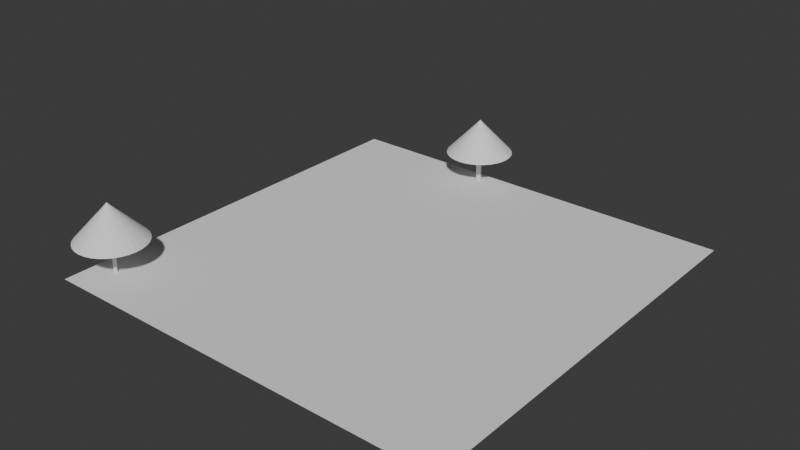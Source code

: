 # Source: foliager_1.blend  (saved by Blender 4.1.23; exported with 4.5.12 LTS)
import bpy
from mathutils import Matrix  # noqa: F401  (used for matrix-valued properties, if any)

bpy.ops.wm.read_factory_settings(use_empty=True)
scene = bpy.context.scene
scene.name = 'Scene'

# ---- collections
col_trees = bpy.data.collections.new('Trees'); scene.collection.children.link(col_trees)

# ---- world
world_world = bpy.data.worlds.new('World'); scene.world = world_world
world_world.use_nodes = True; world_world.node_tree.nodes.clear()
_N = world_world.node_tree.nodes; _L = world_world.node_tree.links
n0 = _N.new('ShaderNodeOutputWorld'); n0.name = 'World Output'; n0.location = (300, 300)
n1 = _N.new('ShaderNodeBackground'); n1.name = 'Background'; n1.location = (10, 300)
n1.inputs[0].default_value = (0.05088, 0.05088, 0.05088, 1.0)
_L.new(n1.outputs[0], n0.inputs[0])
n0.is_active_output = True
world_world.color = (0.05088, 0.05088, 0.05088)
world_world.use_sun_shadow = False
world_world.sun_shadow_jitter_overblur = 0.0

# ---- meshes
me_meshdata_044 = bpy.data.meshes.new('MeshData.044')
me_meshdata_044.from_pydata([(-20.0, -20.0, 0.0), (20.0, -20.0, 0.0), (20.0, 20.0, 0.0), (-20.0, 20.0, 0.0)], [], [(0, 1, 2, 3)])
me_meshdata_044.update()
me_cone_064 = bpy.data.meshes.new('Cone.064')
me_cone_064.from_pydata([(0.0, -0.000744, -0.1524), (0.02973, -0.000744, -0.1495), (0.05832, -0.000744, -0.1408), (0.08467, -0.000744, -0.1267), (0.1078, -0.000744, -0.1078), (0.1267, -0.000744, -0.08467), (0.1408, -0.000744, -0.05832), (0.1495, -0.000744, -0.02973), (0.1524, -0.000744, 0.0), (0.1495, -0.000744, 0.02973), (0.1408, -0.000744, 0.05832), (0.1267, -0.000744, 0.08467), (0.1078, -0.000744, 0.1078), (0.08467, -0.000744, 0.1267), (0.05832, -0.000744, 0.1408), (0.02973, -0.000744, 0.1495), (0.0, -0.000744, 0.1524), (-0.02973, -0.000744, 0.1495), (-0.05832, -0.000744, 0.1408), (-0.08467, -0.000744, 0.1267), (-0.1078, -0.000744, 0.1078), (-0.1267, -0.000744, 0.08467), (-0.1408, -0.000744, 0.05832), (-0.1495, -0.000744, 0.02973), (-0.1524, -0.000744, 0.0), (-0.1495, -0.000744, -0.02973), (-0.1408, -0.000744, -0.05832), (-0.1267, -0.000744, -0.08467), (-0.1078, -0.000744, -0.1078), (-0.08467, -0.000744, -0.1267), (-0.05832, -0.000744, -0.1408), (-0.02973, -0.000744, -0.1495), (0.0, 0.3041, 0.0)], [], [(0, 32, 1), (1, 32, 2), (2, 32, 3), (3, 32, 4), (4, 32, 5), (5, 32, 6), (6, 32, 7), (7, 32, 8), (8, 32, 9), (9, 32, 10), (10, 32, 11), (11, 32, 12), (12, 32, 13), (13, 32, 14), (14, 32, 15), (15, 32, 16), (16, 32, 17), (17, 32, 18), (18, 32, 19), (19, 32, 20), (20, 32, 21), (21, 32, 22), (22, 32, 23), (23, 32, 24), (24, 32, 25), (25, 32, 26), (26, 32, 27), (27, 32, 28), (28, 32, 29), (29, 32, 30), (0, 1, 2, 3, 4, 5, 6, 7, 8, 9, 10, 11, 12, 13, 14, 15, 16, 17, 18, 19, 20, 21, 22, 23, 24, 25, 26, 27, 28, 29, 30, 31), (30, 32, 31), (31, 32, 0)])
_uv = me_cone_064.uv_layers.new(name='UVMap')
_uv.uv.foreach_set('vector', [0.25, 0.49, 0.25, 0.25, 0.2968, 0.4854, 0.2968, 0.4854, 0.25, 0.25, 0.3418, 0.4717, 0.3418, 0.4717, 0.25, 0.25, 0.3833, 0.4496, 0.3833, 0.4496, 0.25, 0.25, 0.4197, 0.4197, 0.4197, 0.4197, 0.25, 0.25, 0.4496, 0.3833, 0.4496, 0.3833, 0.25, 0.25, 0.4717, 0.3418, 0.4717, 0.3418, 0.25, 0.25, 0.4854, 0.2968, 0.4854, 0.2968, 0.25, 0.25, 0.49, 0.25, 0.49, 0.25, 0.25, 0.25, 0.4854, 0.2032, 0.4854, 0.2032, 0.25, 0.25, 0.4717, 0.1582, 0.4717, 0.1582, 0.25, 0.25, 0.4496, 0.1167, 0.4496, 0.1167, 0.25, 0.25, 0.4197, 0.08029, 0.4197, 0.08029, 0.25, 0.25, 0.3833, 0.05045, 0.3833, 0.05045, 0.25, 0.25, 0.3418, 0.02827, 0.3418, 0.02827, 0.25, 0.25, 0.2968, 0.01461, 0.2968, 0.01461, 0.25, 0.25, 0.25, 0.01, 0.25, 0.01, 0.25, 0.25, 0.2032, 0.01461, 0.2032, 0.01461, 0.25, 0.25, 0.1582, 0.02827, 0.1582, 0.02827, 0.25, 0.25, 0.1167, 0.05045, 0.1167, 0.05045, 0.25, 0.25, 0.08029, 0.08029, 0.08029, 0.08029, 0.25, 0.25, 0.05045, 0.1167, 0.05045, 0.1167, 0.25, 0.25, 0.02827, 0.1582, 0.02827, 0.1582, 0.25, 0.25, 0.01461, 0.2032, 0.01461, 0.2032, 0.25, 0.25, 0.01, 0.25, 0.01, 0.25, 0.25, 0.25, 0.01461, 0.2968, 0.01461, 0.2968, 0.25, 0.25, 0.02827, 0.3418, 0.02827, 0.3418, 0.25, 0.25, 0.05045, 0.3833, 0.05045, 0.3833, 0.25, 0.25, 0.08029, 0.4197, 0.08029, 0.4197, 0.25, 0.25, 0.1167, 0.4496, 0.1167, 0.4496, 0.25, 0.25, 0.1582, 0.4717, 0.75, 0.49, 0.7968, 0.4854, 0.8418, 0.4717, 0.8833, 0.4496, 0.9197, 0.4197, 0.9496, 0.3833, 0.9717, 0.3418, 0.9854, 0.2968, 0.99, 0.25, 0.9854, 0.2032, 0.9717, 0.1582, 0.9496, 0.1167, 0.9197, 0.08029, 0.8833, 0.05045, 0.8418, 0.02827, 0.7968, 0.01461, 0.75, 0.01, 0.7032, 0.01461, 0.6582, 0.02827, 0.6167, 0.05045, 0.5803, 0.08029, 0.5504, 0.1167, 0.5283, 0.1582, 0.5146, 0.2032, 0.51, 0.25, 0.5146, 0.2968, 0.5283, 0.3418, 0.5504, 0.3833, 0.5803, 0.4197, 0.6167, 0.4496, 0.6582, 0.4717, 0.7032, 0.4854, 0.1582, 0.4717, 0.25, 0.25, 0.2032, 0.4854, 0.2032, 0.4854, 0.25, 0.25, 0.25, 0.49])
me_cone_064.update()
me_cone_064.normals_split_custom_set([tuple(v) for v in zip(*[iter([0.08774, 0.4455, -0.891, 0.08774, 0.4455, -0.891, 0.08774, 0.4455, -0.891, 0.2599, 0.4455, -0.8567, 0.2599, 0.4455, -0.8567, 0.2599, 0.4455, -0.8567, 0.422, 0.4455, -0.7896, 0.422, 0.4455, -0.7896, 0.422, 0.4455, -0.7896, 0.568, 0.4455, -0.6921, 0.568, 0.4455, -0.6921, 0.568, 0.4455, -0.6921, 0.6921, 0.4455, -0.568, 0.6921, 0.4455, -0.568, 0.6921, 0.4455, -0.568, 0.7896, 0.4455, -0.422, 0.7896, 0.4455, -0.422, 0.7896, 0.4455, -0.422, 0.8567, 0.4455, -0.2599, 0.8567, 0.4455, -0.2599, 0.8567, 0.4455, -0.2599, 0.891, 0.4455, -0.08774, 0.891, 0.4455, -0.08774, 0.891, 0.4455, -0.08774, 0.891, 0.4455, 0.08774, 0.891, 0.4455, 0.08774, 0.891, 0.4455, 0.08774, 0.8567, 0.4455, 0.2599, 0.8567, 0.4455, 0.2599, 0.8567, 0.4455, 0.2599, 0.7896, 0.4455, 0.422, 0.7896, 0.4455, 0.422, 0.7896, 0.4455, 0.422, 0.6921, 0.4455, 0.568, 0.6921, 0.4455, 0.568, 0.6921, 0.4455, 0.568, 0.568, 0.4455, 0.6921, 0.568, 0.4455, 0.6921, 0.568, 0.4455, 0.6921, 0.422, 0.4455, 0.7896, 0.422, 0.4455, 0.7896, 0.422, 0.4455, 0.7896, 0.2599, 0.4455, 0.8567, 0.2599, 0.4455, 0.8567, 0.2599, 0.4455, 0.8567, 0.08774, 0.4455, 0.891, 0.08774, 0.4455, 0.891, 0.08774, 0.4455, 0.891, -0.08774, 0.4455, 0.891, -0.08774, 0.4455, 0.891, -0.08774, 0.4455, 0.891, -0.2599, 0.4455, 0.8567, -0.2599, 0.4455, 0.8567, -0.2599, 0.4455, 0.8567, -0.422, 0.4455, 0.7896, -0.422, 0.4455, 0.7896, -0.422, 0.4455, 0.7896, -0.568, 0.4455, 0.6921, -0.568, 0.4455, 0.6921, -0.568, 0.4455, 0.6921, -0.6921, 0.4455, 0.568, -0.6921, 0.4455, 0.568, -0.6921, 0.4455, 0.568, -0.7896, 0.4455, 0.422, -0.7896, 0.4455, 0.422, -0.7896, 0.4455, 0.422, -0.8567, 0.4455, 0.2599, -0.8567, 0.4455, 0.2599, -0.8567, 0.4455, 0.2599, -0.891, 0.4455, 0.08774, -0.891, 0.4455, 0.08774, -0.891, 0.4455, 0.08774, -0.891, 0.4455, -0.08774, -0.891, 0.4455, -0.08774, -0.891, 0.4455, -0.08774, -0.8567, 0.4455, -0.2599, -0.8567, 0.4455, -0.2599, -0.8567, 0.4455, -0.2599, -0.7896, 0.4455, -0.422, -0.7896, 0.4455, -0.422, -0.7896, 0.4455, -0.422, -0.6921, 0.4455, -0.568, -0.6921, 0.4455, -0.568, -0.6921, 0.4455, -0.568, -0.568, 0.4455, -0.6921, -0.568, 0.4455, -0.6921, -0.568, 0.4455, -0.6921, -0.422, 0.4455, -0.7896, -0.422, 0.4455, -0.7896, -0.422, 0.4455, -0.7896, 0.0, -1.0, 1.255e-10, 0.0, -1.0, 1.255e-10, 0.0, -1.0, 1.255e-10, 0.0, -1.0, 1.255e-10, 0.0, -1.0, 1.255e-10, 0.0, -1.0, 1.255e-10, 0.0, -1.0, 1.255e-10, 0.0, -1.0, 1.255e-10, 0.0, -1.0, 1.255e-10, 0.0, -1.0, 1.255e-10, 0.0, -1.0, 1.255e-10, 0.0, -1.0, 1.255e-10, 0.0, -1.0, 1.255e-10, 0.0, -1.0, 1.255e-10, 0.0, -1.0, 1.255e-10, 0.0, -1.0, 1.255e-10, 0.0, -1.0, 1.255e-10, 0.0, -1.0, 1.255e-10, 0.0, -1.0, 1.255e-10, 0.0, -1.0, 1.255e-10, 0.0, -1.0, 1.255e-10, 0.0, -1.0, 1.255e-10, 0.0, -1.0, 1.255e-10, 0.0, -1.0, 1.255e-10, 0.0, -1.0, 1.255e-10, 0.0, -1.0, 1.255e-10, 0.0, -1.0, 1.255e-10, 0.0, -1.0, 1.255e-10, 0.0, -1.0, 1.255e-10, 0.0, -1.0, 1.255e-10, 0.0, -1.0, 1.255e-10, 0.0, -1.0, 1.255e-10, -0.2599, 0.4455, -0.8567, -0.2599, 0.4455, -0.8567, -0.2599, 0.4455, -0.8567, -0.08774, 0.4455, -0.891, -0.08774, 0.4455, -0.891, -0.08774, 0.4455, -0.891])] * 3)])
me_cone_065 = bpy.data.meshes.new('Cone.065')
me_cone_065.from_pydata([(0.0, -0.000744, -0.1524), (0.02973, -0.000744, -0.1495), (0.05832, -0.000744, -0.1408), (0.08467, -0.000744, -0.1267), (0.1078, -0.000744, -0.1078), (0.1267, -0.000744, -0.08467), (0.1408, -0.000744, -0.05832), (0.1495, -0.000744, -0.02973), (0.1524, -0.000744, 0.0), (0.1495, -0.000744, 0.02973), (0.1408, -0.000744, 0.05832), (0.1267, -0.000744, 0.08467), (0.1078, -0.000744, 0.1078), (0.08467, -0.000744, 0.1267), (0.05832, -0.000744, 0.1408), (0.02973, -0.000744, 0.1495), (0.0, -0.000744, 0.1524), (-0.02973, -0.000744, 0.1495), (-0.05832, -0.000744, 0.1408), (-0.08467, -0.000744, 0.1267), (-0.1078, -0.000744, 0.1078), (-0.1267, -0.000744, 0.08467), (-0.1408, -0.000744, 0.05832), (-0.1495, -0.000744, 0.02973), (-0.1524, -0.000744, 0.0), (-0.1495, -0.000744, -0.02973), (-0.1408, -0.000744, -0.05832), (-0.1267, -0.000744, -0.08467), (-0.1078, -0.000744, -0.1078), (-0.08467, -0.000744, -0.1267), (-0.05832, -0.000744, -0.1408), (-0.02973, -0.000744, -0.1495), (0.0, 0.3041, 0.0)], [], [(0, 32, 1), (1, 32, 2), (2, 32, 3), (3, 32, 4), (4, 32, 5), (5, 32, 6), (6, 32, 7), (7, 32, 8), (8, 32, 9), (9, 32, 10), (10, 32, 11), (11, 32, 12), (12, 32, 13), (13, 32, 14), (14, 32, 15), (15, 32, 16), (16, 32, 17), (17, 32, 18), (18, 32, 19), (19, 32, 20), (20, 32, 21), (21, 32, 22), (22, 32, 23), (23, 32, 24), (24, 32, 25), (25, 32, 26), (26, 32, 27), (27, 32, 28), (28, 32, 29), (29, 32, 30), (0, 1, 2, 3, 4, 5, 6, 7, 8, 9, 10, 11, 12, 13, 14, 15, 16, 17, 18, 19, 20, 21, 22, 23, 24, 25, 26, 27, 28, 29, 30, 31), (30, 32, 31), (31, 32, 0)])
_uv = me_cone_065.uv_layers.new(name='UVMap')
_uv.uv.foreach_set('vector', [0.25, 0.49, 0.25, 0.25, 0.2968, 0.4854, 0.2968, 0.4854, 0.25, 0.25, 0.3418, 0.4717, 0.3418, 0.4717, 0.25, 0.25, 0.3833, 0.4496, 0.3833, 0.4496, 0.25, 0.25, 0.4197, 0.4197, 0.4197, 0.4197, 0.25, 0.25, 0.4496, 0.3833, 0.4496, 0.3833, 0.25, 0.25, 0.4717, 0.3418, 0.4717, 0.3418, 0.25, 0.25, 0.4854, 0.2968, 0.4854, 0.2968, 0.25, 0.25, 0.49, 0.25, 0.49, 0.25, 0.25, 0.25, 0.4854, 0.2032, 0.4854, 0.2032, 0.25, 0.25, 0.4717, 0.1582, 0.4717, 0.1582, 0.25, 0.25, 0.4496, 0.1167, 0.4496, 0.1167, 0.25, 0.25, 0.4197, 0.08029, 0.4197, 0.08029, 0.25, 0.25, 0.3833, 0.05045, 0.3833, 0.05045, 0.25, 0.25, 0.3418, 0.02827, 0.3418, 0.02827, 0.25, 0.25, 0.2968, 0.01461, 0.2968, 0.01461, 0.25, 0.25, 0.25, 0.01, 0.25, 0.01, 0.25, 0.25, 0.2032, 0.01461, 0.2032, 0.01461, 0.25, 0.25, 0.1582, 0.02827, 0.1582, 0.02827, 0.25, 0.25, 0.1167, 0.05045, 0.1167, 0.05045, 0.25, 0.25, 0.08029, 0.08029, 0.08029, 0.08029, 0.25, 0.25, 0.05045, 0.1167, 0.05045, 0.1167, 0.25, 0.25, 0.02827, 0.1582, 0.02827, 0.1582, 0.25, 0.25, 0.01461, 0.2032, 0.01461, 0.2032, 0.25, 0.25, 0.01, 0.25, 0.01, 0.25, 0.25, 0.25, 0.01461, 0.2968, 0.01461, 0.2968, 0.25, 0.25, 0.02827, 0.3418, 0.02827, 0.3418, 0.25, 0.25, 0.05045, 0.3833, 0.05045, 0.3833, 0.25, 0.25, 0.08029, 0.4197, 0.08029, 0.4197, 0.25, 0.25, 0.1167, 0.4496, 0.1167, 0.4496, 0.25, 0.25, 0.1582, 0.4717, 0.75, 0.49, 0.7968, 0.4854, 0.8418, 0.4717, 0.8833, 0.4496, 0.9197, 0.4197, 0.9496, 0.3833, 0.9717, 0.3418, 0.9854, 0.2968, 0.99, 0.25, 0.9854, 0.2032, 0.9717, 0.1582, 0.9496, 0.1167, 0.9197, 0.08029, 0.8833, 0.05045, 0.8418, 0.02827, 0.7968, 0.01461, 0.75, 0.01, 0.7032, 0.01461, 0.6582, 0.02827, 0.6167, 0.05045, 0.5803, 0.08029, 0.5504, 0.1167, 0.5283, 0.1582, 0.5146, 0.2032, 0.51, 0.25, 0.5146, 0.2968, 0.5283, 0.3418, 0.5504, 0.3833, 0.5803, 0.4197, 0.6167, 0.4496, 0.6582, 0.4717, 0.7032, 0.4854, 0.1582, 0.4717, 0.25, 0.25, 0.2032, 0.4854, 0.2032, 0.4854, 0.25, 0.25, 0.25, 0.49])
me_cone_065.update()
me_cone_065.normals_split_custom_set([tuple(v) for v in zip(*[iter([0.08774, 0.4455, -0.891, 0.08774, 0.4455, -0.891, 0.08774, 0.4455, -0.891, 0.2599, 0.4455, -0.8567, 0.2599, 0.4455, -0.8567, 0.2599, 0.4455, -0.8567, 0.422, 0.4455, -0.7896, 0.422, 0.4455, -0.7896, 0.422, 0.4455, -0.7896, 0.568, 0.4455, -0.6921, 0.568, 0.4455, -0.6921, 0.568, 0.4455, -0.6921, 0.6921, 0.4455, -0.568, 0.6921, 0.4455, -0.568, 0.6921, 0.4455, -0.568, 0.7896, 0.4455, -0.422, 0.7896, 0.4455, -0.422, 0.7896, 0.4455, -0.422, 0.8567, 0.4455, -0.2599, 0.8567, 0.4455, -0.2599, 0.8567, 0.4455, -0.2599, 0.891, 0.4455, -0.08774, 0.891, 0.4455, -0.08774, 0.891, 0.4455, -0.08774, 0.891, 0.4455, 0.08774, 0.891, 0.4455, 0.08774, 0.891, 0.4455, 0.08774, 0.8567, 0.4455, 0.2599, 0.8567, 0.4455, 0.2599, 0.8567, 0.4455, 0.2599, 0.7896, 0.4455, 0.422, 0.7896, 0.4455, 0.422, 0.7896, 0.4455, 0.422, 0.6921, 0.4455, 0.568, 0.6921, 0.4455, 0.568, 0.6921, 0.4455, 0.568, 0.568, 0.4455, 0.6921, 0.568, 0.4455, 0.6921, 0.568, 0.4455, 0.6921, 0.422, 0.4455, 0.7896, 0.422, 0.4455, 0.7896, 0.422, 0.4455, 0.7896, 0.2599, 0.4455, 0.8567, 0.2599, 0.4455, 0.8567, 0.2599, 0.4455, 0.8567, 0.08774, 0.4455, 0.891, 0.08774, 0.4455, 0.891, 0.08774, 0.4455, 0.891, -0.08774, 0.4455, 0.891, -0.08774, 0.4455, 0.891, -0.08774, 0.4455, 0.891, -0.2599, 0.4455, 0.8567, -0.2599, 0.4455, 0.8567, -0.2599, 0.4455, 0.8567, -0.422, 0.4455, 0.7896, -0.422, 0.4455, 0.7896, -0.422, 0.4455, 0.7896, -0.568, 0.4455, 0.6921, -0.568, 0.4455, 0.6921, -0.568, 0.4455, 0.6921, -0.6921, 0.4455, 0.568, -0.6921, 0.4455, 0.568, -0.6921, 0.4455, 0.568, -0.7896, 0.4455, 0.422, -0.7896, 0.4455, 0.422, -0.7896, 0.4455, 0.422, -0.8567, 0.4455, 0.2599, -0.8567, 0.4455, 0.2599, -0.8567, 0.4455, 0.2599, -0.891, 0.4455, 0.08774, -0.891, 0.4455, 0.08774, -0.891, 0.4455, 0.08774, -0.891, 0.4455, -0.08774, -0.891, 0.4455, -0.08774, -0.891, 0.4455, -0.08774, -0.8567, 0.4455, -0.2599, -0.8567, 0.4455, -0.2599, -0.8567, 0.4455, -0.2599, -0.7896, 0.4455, -0.422, -0.7896, 0.4455, -0.422, -0.7896, 0.4455, -0.422, -0.6921, 0.4455, -0.568, -0.6921, 0.4455, -0.568, -0.6921, 0.4455, -0.568, -0.568, 0.4455, -0.6921, -0.568, 0.4455, -0.6921, -0.568, 0.4455, -0.6921, -0.422, 0.4455, -0.7896, -0.422, 0.4455, -0.7896, -0.422, 0.4455, -0.7896, 0.0, -1.0, 1.255e-10, 0.0, -1.0, 1.255e-10, 0.0, -1.0, 1.255e-10, 0.0, -1.0, 1.255e-10, 0.0, -1.0, 1.255e-10, 0.0, -1.0, 1.255e-10, 0.0, -1.0, 1.255e-10, 0.0, -1.0, 1.255e-10, 0.0, -1.0, 1.255e-10, 0.0, -1.0, 1.255e-10, 0.0, -1.0, 1.255e-10, 0.0, -1.0, 1.255e-10, 0.0, -1.0, 1.255e-10, 0.0, -1.0, 1.255e-10, 0.0, -1.0, 1.255e-10, 0.0, -1.0, 1.255e-10, 0.0, -1.0, 1.255e-10, 0.0, -1.0, 1.255e-10, 0.0, -1.0, 1.255e-10, 0.0, -1.0, 1.255e-10, 0.0, -1.0, 1.255e-10, 0.0, -1.0, 1.255e-10, 0.0, -1.0, 1.255e-10, 0.0, -1.0, 1.255e-10, 0.0, -1.0, 1.255e-10, 0.0, -1.0, 1.255e-10, 0.0, -1.0, 1.255e-10, 0.0, -1.0, 1.255e-10, 0.0, -1.0, 1.255e-10, 0.0, -1.0, 1.255e-10, 0.0, -1.0, 1.255e-10, 0.0, -1.0, 1.255e-10, -0.2599, 0.4455, -0.8567, -0.2599, 0.4455, -0.8567, -0.2599, 0.4455, -0.8567, -0.08774, 0.4455, -0.891, -0.08774, 0.4455, -0.891, -0.08774, 0.4455, -0.891])] * 3)])
me_cylinder_019 = bpy.data.meshes.new('Cylinder.019')
me_cylinder_019.from_pydata([(0.0, -0.006737, -0.1524), (0.0, 0.2688, -1.952), (0.3809, 0.2688, -1.915), (0.02973, -0.006737, -0.1495), (0.7472, 0.2688, -1.804), (1.085, 0.2688, -1.623), (1.381, 0.2688, -1.381), (0.05832, -0.006737, -0.1408), (1.623, 0.2688, -1.085), (0.08467, -0.006737, -0.1267), (1.804, 0.2688, -0.7472), (1.915, 0.2688, -0.3809), (0.1078, -0.006737, -0.1078), (1.952, 0.2688, 0.0), (1.915, 0.2688, 0.3809), (0.1267, -0.006737, -0.08467), (1.804, 0.2688, 0.7472), (1.623, 0.2688, 1.085), (0.1408, -0.006737, -0.05832), (1.381, 0.2688, 1.381), (1.085, 0.2688, 1.623), (0.1495, -0.006737, -0.02973), (0.7472, 0.2688, 1.804), (0.3809, 0.2688, 1.915), (0.0, 0.2688, 1.952), (0.1524, -0.006737, 0.0), (-0.3809, 0.2688, 1.915), (-0.7472, 0.2688, 1.804), (0.1495, -0.006737, 0.02973), (-1.085, 0.2688, 1.623), (-1.381, 0.2688, 1.381), (0.1408, -0.006737, 0.05832), (-1.623, 0.2688, 1.085), (-1.804, 0.2688, 0.7472), (0.1267, -0.006737, 0.08467), (-1.915, 0.2688, 0.3809), (-1.952, 0.2688, 0.0), (0.1078, -0.006737, 0.1078), (-1.915, 0.2688, -0.3809), (-1.804, 0.2688, -0.7472), (0.08467, -0.006737, 0.1267), (-1.623, 0.2688, -1.085), (0.05832, -0.006737, 0.1408), (-1.381, 0.2688, -1.381), (-1.085, 0.2688, -1.623), (0.02973, -0.006737, 0.1495), (-0.7472, 0.2688, -1.804), (-0.3809, 0.2688, -1.915), (0.0, 0.5742, 0.0), (0.0, -0.006737, 0.1524), (-0.02973, -0.006737, 0.1495), (-0.05832, -0.006737, 0.1408), (-0.08467, -0.006737, 0.1267), (-0.1078, -0.006737, 0.1078), (-0.1267, -0.006737, 0.08467), (-0.1408, -0.006737, 0.05832), (-0.1495, -0.006737, 0.02973), (-0.1524, -0.006737, 0.0), (-0.1495, -0.006737, -0.02973), (-0.1408, -0.006737, -0.05832), (-0.1267, -0.006737, -0.08467), (-0.1078, -0.006737, -0.1078), (-0.08467, -0.006737, -0.1267), (-0.05832, -0.006737, -0.1408), (-0.02973, -0.006737, -0.1495), (0.0, 0.2688, -0.1524), (0.02973, 0.2688, -0.1495), (0.05832, 0.2688, -0.1408), (0.08467, 0.2688, -0.1267), (0.1078, 0.2688, -0.1078), (0.1267, 0.2688, -0.08467), (0.1408, 0.2688, -0.05832), (0.1495, 0.2688, -0.02973), (0.1524, 0.2688, 0.0), (0.1495, 0.2688, 0.02973), (0.1408, 0.2688, 0.05832), (0.1267, 0.2688, 0.08467), (0.1078, 0.2688, 0.1078), (0.08467, 0.2688, 0.1267), (0.05832, 0.2688, 0.1408), (0.02973, 0.2688, 0.1495), (0.0, 0.2688, 0.1524), (-0.02973, 0.2688, 0.1495), (-0.05832, 0.2688, 0.1408), (-0.08467, 0.2688, 0.1267), (-0.1078, 0.2688, 0.1078), (-0.1267, 0.2688, 0.08467), (-0.1408, 0.2688, 0.05832), (-0.1495, 0.2688, 0.02973), (-0.1524, 0.2688, 0.0), (-0.1495, 0.2688, -0.02973), (-0.1408, 0.2688, -0.05832), (-0.1267, 0.2688, -0.08467), (-0.1078, 0.2688, -0.1078), (-0.08467, 0.2688, -0.1267), (-0.05832, 0.2688, -0.1408), (-0.02973, 0.2688, -0.1495)], [], [(3, 0, 65, 66), (7, 3, 66, 67), (9, 7, 67, 68), (12, 9, 68, 69), (70, 15, 12, 69), (71, 18, 15, 70), (72, 21, 18, 71), (73, 25, 21, 72), (74, 28, 25, 73), (75, 31, 28, 74), (76, 34, 31, 75), (77, 37, 34, 76), (78, 40, 37, 77), (79, 42, 40, 78), (80, 45, 42, 79), (81, 49, 45, 80), (82, 50, 49, 81), (83, 51, 50, 82), (84, 52, 51, 83), (85, 53, 52, 84), (86, 54, 53, 85), (87, 55, 54, 86), (88, 56, 55, 87), (89, 57, 56, 88), (90, 58, 57, 89), (91, 59, 58, 90), (92, 60, 59, 91), (93, 61, 60, 92), (62, 61, 93, 94), (63, 62, 94, 95), (64, 63, 95, 96), (0, 64, 96, 65), (64, 0, 3, 7, 9, 12, 15, 18, 21, 25, 28, 31, 34, 37, 40, 42, 45, 49, 50, 51, 52, 53, 54, 55, 56, 57, 58, 59, 60, 61, 62, 63), (48, 2, 1), (48, 4, 2), (48, 5, 4), (48, 6, 5), (48, 8, 6), (48, 10, 8), (48, 11, 10), (48, 13, 11), (14, 13, 48), (16, 14, 48), (17, 16, 48), (19, 17, 48), (20, 19, 48), (22, 20, 48), (23, 22, 48), (24, 23, 48), (26, 24, 48), (26, 48, 27), (27, 48, 29), (29, 48, 30), (30, 48, 32), (32, 48, 33), (33, 48, 35), (35, 48, 36), (36, 48, 38), (38, 48, 39), (39, 48, 41), (41, 48, 43), (43, 48, 44), (44, 48, 46), (47, 1, 2, 4, 5, 6, 8, 10, 11, 72, 71, 70, 69, 68, 67, 66, 65, 96, 95, 94, 93, 92, 91, 90, 89, 88, 35, 36, 38, 39, 41, 43, 44, 46), (11, 13, 14, 16, 17, 19, 20, 22, 23, 24, 26, 27, 29, 30, 32, 33, 35, 88, 87, 86, 85, 84, 83, 82, 81, 80, 79, 78, 77, 76, 75, 74, 73, 72), (46, 48, 47), (47, 48, 1)])
me_cylinder_019.polygons.foreach_set('material_index', [0, 0, 0, 0, 0, 0, 0, 0, 0, 0, 0, 0, 0, 0, 0, 0, 0, 0, 0, 0, 0, 0, 0, 0, 0, 0, 0, 0, 0, 0, 0, 0, 0, 185, 185, 185, 185, 185, 185, 185, 185, 185, 185, 185, 185, 185, 185, 185, 185, 185, 185, 185, 185, 185, 185, 185, 185, 185, 185, 185, 185, 185, 185, 185, 185, 185, 185])
_uv = me_cylinder_019.uv_layers.new(name='UVMap')
_uv.uv.foreach_set('vector', [0.9688, 0.5, 1.0, 0.5, 1.0, 0.9519, 0.9688, 0.9519, 0.9375, 0.5, 0.9688, 0.5, 0.9688, 0.9519, 0.9375, 0.9519, 0.9062, 0.5, 0.9375, 0.5, 0.9375, 0.9519, 0.9062, 0.9519, 0.875, 0.5, 0.9062, 0.5, 0.9062, 0.9519, 0.875, 0.9519, 0.8437, 0.9519, 0.8438, 0.5, 0.875, 0.5, 0.875, 0.9519, 0.8125, 0.9519, 0.8125, 0.5, 0.8438, 0.5, 0.8437, 0.9519, 0.7812, 0.9519, 0.7812, 0.5, 0.8125, 0.5, 0.8125, 0.9519, 0.75, 0.9519, 0.75, 0.5, 0.7812, 0.5, 0.7812, 0.9519, 0.7188, 0.9519, 0.7188, 0.5, 0.75, 0.5, 0.75, 0.9519, 0.6875, 0.9519, 0.6875, 0.5, 0.7188, 0.5, 0.7188, 0.9519, 0.6562, 0.9519, 0.6562, 0.5, 0.6875, 0.5, 0.6875, 0.9519, 0.625, 0.9519, 0.625, 0.5, 0.6562, 0.5, 0.6562, 0.9519, 0.5938, 0.9519, 0.5938, 0.5, 0.625, 0.5, 0.625, 0.9519, 0.5625, 0.9519, 0.5625, 0.5, 0.5938, 0.5, 0.5938, 0.9519, 0.5312, 0.9519, 0.5312, 0.5, 0.5625, 0.5, 0.5625, 0.9519, 0.5, 0.9519, 0.5, 0.5, 0.5312, 0.5, 0.5312, 0.9519, 0.4688, 0.9519, 0.4688, 0.5, 0.5, 0.5, 0.5, 0.9519, 0.4375, 0.9519, 0.4375, 0.5, 0.4688, 0.5, 0.4688, 0.9519, 0.4062, 0.9519, 0.4062, 0.5, 0.4375, 0.5, 0.4375, 0.9519, 0.375, 0.9519, 0.375, 0.5, 0.4062, 0.5, 0.4062, 0.9519, 0.3438, 0.9519, 0.3438, 0.5, 0.375, 0.5, 0.375, 0.9519, 0.3125, 0.9519, 0.3125, 0.5, 0.3438, 0.5, 0.3438, 0.9519, 0.2812, 0.9519, 0.2812, 0.5, 0.3125, 0.5, 0.3125, 0.9519, 0.25, 0.9519, 0.25, 0.5, 0.2812, 0.5, 0.2812, 0.9519, 0.2188, 0.9519, 0.2188, 0.5, 0.25, 0.5, 0.25, 0.9519, 0.1875, 0.9519, 0.1875, 0.5, 0.2188, 0.5, 0.2188, 0.9519, 0.1562, 0.9519, 0.1562, 0.5, 0.1875, 0.5, 0.1875, 0.9519, 0.125, 0.9519, 0.125, 0.5, 0.1562, 0.5, 0.1562, 0.9519, 0.09375, 0.5, 0.125, 0.5, 0.125, 0.9519, 0.09375, 0.9519, 0.0625, 0.5, 0.09375, 0.5, 0.09375, 0.9519, 0.0625, 0.9519, 0.03125, 0.5, 0.0625, 0.5, 0.0625, 0.9519, 0.03125, 0.9519, 0.0, 0.5, 0.03125, 0.5, 0.03125, 0.9519, 0.0, 0.9519, 0.7032, 0.4854, 0.75, 0.49, 0.7968, 0.4854, 0.8418, 0.4717, 0.8833, 0.4496, 0.9197, 0.4197, 0.9496, 0.3833, 0.9717, 0.3418, 0.9854, 0.2968, 0.99, 0.25, 0.9854, 0.2032, 0.9717, 0.1582, 0.9496, 0.1167, 0.9197, 0.08029, 0.8833, 0.05045, 0.8418, 0.02827, 0.7968, 0.01461, 0.75, 0.01, 0.7032, 0.01461, 0.6582, 0.02827, 0.6167, 0.05045, 0.5803, 0.08029, 0.5504, 0.1167, 0.5283, 0.1582, 0.5146, 0.2032, 0.51, 0.25, 0.5146, 0.2968, 0.5283, 0.3418, 0.5504, 0.3833, 0.5803, 0.4197, 0.6167, 0.4496, 0.6582, 0.4717, 0.25, 0.25, 0.2968, 0.4854, 0.25, 0.49, 0.25, 0.25, 0.3418, 0.4717, 0.2968, 0.4854, 0.25, 0.25, 0.3833, 0.4496, 0.3418, 0.4717, 0.25, 0.25, 0.4197, 0.4197, 0.3833, 0.4496, 0.25, 0.25, 0.4496, 0.3833, 0.4197, 0.4197, 0.25, 0.25, 0.4717, 0.3418, 0.4496, 0.3833, 0.25, 0.25, 0.4854, 0.2968, 0.4717, 0.3418, 0.25, 0.25, 0.49, 0.25, 0.4854, 0.2968, 0.4854, 0.2032, 0.49, 0.25, 0.25, 0.25, 0.4717, 0.1582, 0.4854, 0.2032, 0.25, 0.25, 0.4496, 0.1167, 0.4717, 0.1582, 0.25, 0.25, 0.4197, 0.08029, 0.4496, 0.1167, 0.25, 0.25, 0.3833, 0.05045, 0.4197, 0.08029, 0.25, 0.25, 0.3418, 0.02827, 0.3833, 0.05045, 0.25, 0.25, 0.2968, 0.01461, 0.3418, 0.02827, 0.25, 0.25, 0.25, 0.01, 0.2968, 0.01461, 0.25, 0.25, 0.2032, 0.01461, 0.25, 0.01, 0.25, 0.25, 0.2032, 0.01461, 0.25, 0.25, 0.1582, 0.02827, 0.1582, 0.02827, 0.25, 0.25, 0.1167, 0.05045, 0.1167, 0.05045, 0.25, 0.25, 0.08029, 0.08029, 0.08029, 0.08029, 0.25, 0.25, 0.05045, 0.1167, 0.05045, 0.1167, 0.25, 0.25, 0.02827, 0.1582, 0.02827, 0.1582, 0.25, 0.25, 0.01461, 0.2032, 0.01461, 0.2032, 0.25, 0.25, 0.01, 0.25, 0.01, 0.25, 0.25, 0.25, 0.01461, 0.2968, 0.01461, 0.2968, 0.25, 0.25, 0.02827, 0.3418, 0.02827, 0.3418, 0.25, 0.25, 0.05045, 0.3833, 0.05045, 0.3833, 0.25, 0.25, 0.08029, 0.4197, 0.08029, 0.4197, 0.25, 0.25, 0.1167, 0.4496, 0.1167, 0.4496, 0.25, 0.25, 0.1582, 0.4717, 0.7032, 0.4854, 0.75, 0.49, 0.7968, 0.4854, 0.8418, 0.4717, 0.8833, 0.4496, 0.9197, 0.4197, 0.9496, 0.3833, 0.9717, 0.3418, 0.9854, 0.2968, 0.7684, 0.2537, 0.7673, 0.2572, 0.7656, 0.2604, 0.7632, 0.2632, 0.7604, 0.2656, 0.7572, 0.2673, 0.7537, 0.2684, 0.75, 0.2687, 0.7463, 0.2684, 0.7428, 0.2673, 0.7396, 0.2656, 0.7368, 0.2632, 0.7344, 0.2604, 0.7327, 0.2572, 0.7316, 0.2537, 0.7313, 0.25, 0.7316, 0.2463, 0.5146, 0.2032, 0.51, 0.25, 0.5146, 0.2968, 0.5283, 0.3418, 0.5504, 0.3833, 0.5803, 0.4197, 0.6167, 0.4496, 0.6582, 0.4717, 0.9854, 0.2968, 0.99, 0.25, 0.9854, 0.2032, 0.9717, 0.1582, 0.9496, 0.1167, 0.9197, 0.08029, 0.8833, 0.05045, 0.8418, 0.02827, 0.7968, 0.01461, 0.75, 0.01, 0.7032, 0.01461, 0.6582, 0.02827, 0.6167, 0.05045, 0.5803, 0.08029, 0.5504, 0.1167, 0.5283, 0.1582, 0.5146, 0.2032, 0.7316, 0.2463, 0.7327, 0.2428, 0.7344, 0.2396, 0.7368, 0.2368, 0.7396, 0.2344, 0.7428, 0.2327, 0.7463, 0.2316, 0.75, 0.2313, 0.7537, 0.2316, 0.7572, 0.2327, 0.7604, 0.2344, 0.7632, 0.2368, 0.7656, 0.2396, 0.7673, 0.2428, 0.7684, 0.2463, 0.7687, 0.25, 0.7684, 0.2537, 0.1582, 0.4717, 0.25, 0.25, 0.2032, 0.4854, 0.2032, 0.4854, 0.25, 0.25, 0.25, 0.49])
me_cylinder_019.update()
me_cylinder_019.normals_split_custom_set([tuple(v) for v in zip(*[iter([0.09801, 0.0, -0.9952, 0.09801, 0.0, -0.9952, 0.09801, 0.0, -0.9952, 0.09801, 0.0, -0.9952, 0.2903, 0.0, -0.9569, 0.2903, 0.0, -0.9569, 0.2903, 0.0, -0.9569, 0.2903, 0.0, -0.9569, 0.4714, 0.0, -0.8819, 0.4714, 0.0, -0.8819, 0.4714, 0.0, -0.8819, 0.4714, 0.0, -0.8819, 0.6344, 0.0, -0.773, 0.6344, 0.0, -0.773, 0.6344, 0.0, -0.773, 0.6344, 0.0, -0.773, 0.773, 0.0, -0.6344, 0.773, 0.0, -0.6344, 0.773, 0.0, -0.6344, 0.773, 0.0, -0.6344, 0.8819, 0.0, -0.4714, 0.8819, 0.0, -0.4714, 0.8819, 0.0, -0.4714, 0.8819, 0.0, -0.4714, 0.9569, 0.0, -0.2903, 0.9569, 0.0, -0.2903, 0.9569, 0.0, -0.2903, 0.9569, 0.0, -0.2903, 0.9952, 0.0, -0.09801, 0.9952, 0.0, -0.09801, 0.9952, 0.0, -0.09801, 0.9952, 0.0, -0.09801, 0.9952, 0.0, 0.09801, 0.9952, 0.0, 0.09801, 0.9952, 0.0, 0.09801, 0.9952, 0.0, 0.09801, 0.9569, 0.0, 0.2903, 0.9569, 0.0, 0.2903, 0.9569, 0.0, 0.2903, 0.9569, 0.0, 0.2903, 0.8819, 0.0, 0.4714, 0.8819, 0.0, 0.4714, 0.8819, 0.0, 0.4714, 0.8819, 0.0, 0.4714, 0.773, 0.0, 0.6344, 0.773, 0.0, 0.6344, 0.773, 0.0, 0.6344, 0.773, 0.0, 0.6344, 0.6344, 0.0, 0.773, 0.6344, 0.0, 0.773, 0.6344, 0.0, 0.773, 0.6344, 0.0, 0.773, 0.4714, 0.0, 0.8819, 0.4714, 0.0, 0.8819, 0.4714, 0.0, 0.8819, 0.4714, 0.0, 0.8819, 0.2903, 0.0, 0.9569, 0.2903, 0.0, 0.9569, 0.2903, 0.0, 0.9569, 0.2903, 0.0, 0.9569, 0.09801, 0.0, 0.9952, 0.09801, 0.0, 0.9952, 0.09801, 0.0, 0.9952, 0.09801, 0.0, 0.9952, -0.09801, 0.0, 0.9952, -0.09801, 0.0, 0.9952, -0.09801, 0.0, 0.9952, -0.09801, 0.0, 0.9952, -0.2903, 0.0, 0.9569, -0.2903, 0.0, 0.9569, -0.2903, 0.0, 0.9569, -0.2903, 0.0, 0.9569, -0.4714, 0.0, 0.8819, -0.4714, 0.0, 0.8819, -0.4714, 0.0, 0.8819, -0.4714, 0.0, 0.8819, -0.6344, 0.0, 0.773, -0.6344, 0.0, 0.773, -0.6344, 0.0, 0.773, -0.6344, 0.0, 0.773, -0.773, 0.0, 0.6344, -0.773, 0.0, 0.6344, -0.773, 0.0, 0.6344, -0.773, 0.0, 0.6344, -0.8819, 0.0, 0.4714, -0.8819, 0.0, 0.4714, -0.8819, 0.0, 0.4714, -0.8819, 0.0, 0.4714, -0.9569, 0.0, 0.2903, -0.9569, 0.0, 0.2903, -0.9569, 0.0, 0.2903, -0.9569, 0.0, 0.2903, -0.9952, 0.0, 0.09801, -0.9952, 0.0, 0.09801, -0.9952, 0.0, 0.09801, -0.9952, 0.0, 0.09801, -0.9952, 0.0, -0.09801, -0.9952, 0.0, -0.09801, -0.9952, 0.0, -0.09801, -0.9952, 0.0, -0.09801, -0.9569, 0.0, -0.2903, -0.9569, 0.0, -0.2903, -0.9569, 0.0, -0.2903, -0.9569, 0.0, -0.2903, -0.8819, 0.0, -0.4714, -0.8819, 0.0, -0.4714, -0.8819, 0.0, -0.4714, -0.8819, 0.0, -0.4714, -0.773, 0.0, -0.6344, -0.773, 0.0, -0.6344, -0.773, 0.0, -0.6344, -0.773, 0.0, -0.6344, -0.6344, 0.0, -0.773, -0.6344, 0.0, -0.773, -0.6344, 0.0, -0.773, -0.6344, 0.0, -0.773, -0.4714, 0.0, -0.8819, -0.4714, 0.0, -0.8819, -0.4714, 0.0, -0.8819, -0.4714, 0.0, -0.8819, -0.2903, 0.0, -0.9569, -0.2903, 0.0, -0.9569, -0.2903, 0.0, -0.9569, -0.2903, 0.0, -0.9569, -0.09801, 0.0, -0.9952, -0.09801, 0.0, -0.9952, -0.09801, 0.0, -0.9952, -0.09801, 0.0, -0.9952, 0.0, -1.0, -4.014e-10, 0.0, -1.0, -4.014e-10, 0.0, -1.0, -4.014e-10, 0.0, -1.0, -4.014e-10, 0.0, -1.0, -4.014e-10, 0.0, -1.0, -4.014e-10, 0.0, -1.0, -4.014e-10, 0.0, -1.0, -4.014e-10, 0.0, -1.0, -4.014e-10, 0.0, -1.0, -4.014e-10, 0.0, -1.0, -4.014e-10, 0.0, -1.0, -4.014e-10, 0.0, -1.0, -4.014e-10, 0.0, -1.0, -4.014e-10, 0.0, -1.0, -4.014e-10, 0.0, -1.0, -4.014e-10, 0.0, -1.0, -4.014e-10, 0.0, -1.0, -4.014e-10, 0.0, -1.0, -4.014e-10, 0.0, -1.0, -4.014e-10, 0.0, -1.0, -4.014e-10, 0.0, -1.0, -4.014e-10, 0.0, -1.0, -4.014e-10, 0.0, -1.0, -4.014e-10, 0.0, -1.0, -4.014e-10, 0.0, -1.0, -4.014e-10, 0.0, -1.0, -4.014e-10, 0.0, -1.0, -4.014e-10, 0.0, -1.0, -4.014e-10, 0.0, -1.0, -4.014e-10, 0.0, -1.0, -4.014e-10, 0.0, -1.0, -4.014e-10, 0.01522, 0.9879, -0.1545, 0.01522, 0.9879, -0.1545, 0.01522, 0.9879, -0.1545, 0.04508, 0.9879, -0.1486, 0.04508, 0.9879, -0.1486, 0.04508, 0.9879, -0.1486, 0.07319, 0.9879, -0.1369, 0.07319, 0.9879, -0.1369, 0.07319, 0.9879, -0.1369, 0.0985, 0.9879, -0.12, 0.0985, 0.9879, -0.12, 0.0985, 0.9879, -0.12, 0.12, 0.9879, -0.0985, 0.12, 0.9879, -0.0985, 0.12, 0.9879, -0.0985, 0.1369, 0.9879, -0.07319, 0.1369, 0.9879, -0.07319, 0.1369, 0.9879, -0.07319, 0.1486, 0.9879, -0.04508, 0.1486, 0.9879, -0.04508, 0.1486, 0.9879, -0.04508, 0.1545, 0.9879, -0.01522, 0.1545, 0.9879, -0.01522, 0.1545, 0.9879, -0.01522, 0.1545, 0.9879, 0.01522, 0.1545, 0.9879, 0.01522, 0.1545, 0.9879, 0.01522, 0.1486, 0.9879, 0.04508, 0.1486, 0.9879, 0.04508, 0.1486, 0.9879, 0.04508, 0.1369, 0.9879, 0.07319, 0.1369, 0.9879, 0.07319, 0.1369, 0.9879, 0.07319, 0.12, 0.9879, 0.0985, 0.12, 0.9879, 0.0985, 0.12, 0.9879, 0.0985, 0.0985, 0.9879, 0.12, 0.0985, 0.9879, 0.12, 0.0985, 0.9879, 0.12, 0.07319, 0.9879, 0.1369, 0.07319, 0.9879, 0.1369, 0.07319, 0.9879, 0.1369, 0.04508, 0.9879, 0.1486, 0.04508, 0.9879, 0.1486, 0.04508, 0.9879, 0.1486, 0.01522, 0.9879, 0.1545, 0.01522, 0.9879, 0.1545, 0.01522, 0.9879, 0.1545, -0.01522, 0.9879, 0.1545, -0.01522, 0.9879, 0.1545, -0.01522, 0.9879, 0.1545, -0.04508, 0.9879, 0.1486, -0.04508, 0.9879, 0.1486, -0.04508, 0.9879, 0.1486, -0.07319, 0.9879, 0.1369, -0.07319, 0.9879, 0.1369, -0.07319, 0.9879, 0.1369, -0.0985, 0.9879, 0.12, -0.0985, 0.9879, 0.12, -0.0985, 0.9879, 0.12, -0.12, 0.9879, 0.0985, -0.12, 0.9879, 0.0985, -0.12, 0.9879, 0.0985, -0.1369, 0.9879, 0.07319, -0.1369, 0.9879, 0.07319, -0.1369, 0.9879, 0.07319, -0.1486, 0.9879, 0.04508, -0.1486, 0.9879, 0.04508, -0.1486, 0.9879, 0.04508, -0.1545, 0.9879, 0.01522, -0.1545, 0.9879, 0.01522, -0.1545, 0.9879, 0.01522, -0.1545, 0.9879, -0.01522, -0.1545, 0.9879, -0.01522, -0.1545, 0.9879, -0.01522, -0.1486, 0.9879, -0.04508, -0.1486, 0.9879, -0.04508, -0.1486, 0.9879, -0.04508, -0.1369, 0.9879, -0.07319, -0.1369, 0.9879, -0.07319, -0.1369, 0.9879, -0.07319, -0.12, 0.9879, -0.0985, -0.12, 0.9879, -0.0985, -0.12, 0.9879, -0.0985, -0.0985, 0.9879, -0.12, -0.0985, 0.9879, -0.12, -0.0985, 0.9879, -0.12, -0.07319, 0.9879, -0.1369, -0.07319, 0.9879, -0.1369, -0.07319, 0.9879, -0.1369, 0.0, -1.0, 2.142e-08, 0.0, -1.0, 2.142e-08, 0.0, -1.0, 2.142e-08, 0.0, -1.0, 2.142e-08, 0.0, -1.0, 2.142e-08, 0.0, -1.0, 2.142e-08, 0.0, -1.0, 2.142e-08, 0.0, -1.0, 2.142e-08, 0.0, -1.0, 2.142e-08, 0.0, -1.0, 2.142e-08, 0.0, -1.0, 2.142e-08, 0.0, -1.0, 2.142e-08, 0.0, -1.0, 2.142e-08, 0.0, -1.0, 2.142e-08, 0.0, -1.0, 2.142e-08, 0.0, -1.0, 2.142e-08, 0.0, -1.0, 2.142e-08, 0.0, -1.0, 2.142e-08, 0.0, -1.0, 2.142e-08, 0.0, -1.0, 2.142e-08, 0.0, -1.0, 2.142e-08, 0.0, -1.0, 2.142e-08, 0.0, -1.0, 2.142e-08, 0.0, -1.0, 2.142e-08, 0.0, -1.0, 2.142e-08, 0.0, -1.0, 2.142e-08, 0.0, -1.0, 2.142e-08, 0.0, -1.0, 2.142e-08, 0.0, -1.0, 2.142e-08, 0.0, -1.0, 2.142e-08, 0.0, -1.0, 2.142e-08, 0.0, -1.0, 2.142e-08, 0.0, -1.0, 2.142e-08, 0.0, -1.0, 2.142e-08, 0.0, -1.0, 7.087e-10, 0.0, -1.0, 7.087e-10, 0.0, -1.0, 7.087e-10, 0.0, -1.0, 7.087e-10, 0.0, -1.0, 7.087e-10, 0.0, -1.0, 7.087e-10, 0.0, -1.0, 7.087e-10, 0.0, -1.0, 7.087e-10, 0.0, -1.0, 7.087e-10, 0.0, -1.0, 7.087e-10, 0.0, -1.0, 7.087e-10, 0.0, -1.0, 7.087e-10, 0.0, -1.0, 7.087e-10, 0.0, -1.0, 7.087e-10, 0.0, -1.0, 7.087e-10, 0.0, -1.0, 7.087e-10, 0.0, -1.0, 7.087e-10, 0.0, -1.0, 7.087e-10, 0.0, -1.0, 7.087e-10, 0.0, -1.0, 7.087e-10, 0.0, -1.0, 7.087e-10, 0.0, -1.0, 7.087e-10, 0.0, -1.0, 7.087e-10, 0.0, -1.0, 7.087e-10, 0.0, -1.0, 7.087e-10, 0.0, -1.0, 7.087e-10, 0.0, -1.0, 7.087e-10, 0.0, -1.0, 7.087e-10, 0.0, -1.0, 7.087e-10, 0.0, -1.0, 7.087e-10, 0.0, -1.0, 7.087e-10, 0.0, -1.0, 7.087e-10, 0.0, -1.0, 7.087e-10, 0.0, -1.0, 7.087e-10, -0.04508, 0.9879, -0.1486, -0.04508, 0.9879, -0.1486, -0.04508, 0.9879, -0.1486, -0.01522, 0.9879, -0.1545, -0.01522, 0.9879, -0.1545, -0.01522, 0.9879, -0.1545])] * 3)])
me_cylinder_020 = bpy.data.meshes.new('Cylinder.020')
me_cylinder_020.from_pydata([(0.0, -0.006737, -0.1524), (0.0, 0.3039, -2.809), (0.0, 0.2981, -0.1524), (0.548, 0.3039, -2.755), (0.02973, -0.006737, -0.1495), (1.075, 0.3039, -2.595), (0.02973, 0.2981, -0.1495), (1.561, 0.3039, -2.335), (0.05832, -0.006737, -0.1408), (1.986, 0.3039, -1.986), (0.05832, 0.2981, -0.1408), (2.335, 0.3039, -1.561), (0.08467, -0.006737, -0.1267), (2.595, 0.3039, -1.075), (0.08467, 0.2981, -0.1267), (2.755, 0.3039, -0.548), (0.1078, -0.006737, -0.1078), (2.809, 0.3039, -9.537e-07), (0.1078, 0.2981, -0.1078), (2.755, 0.3039, 0.548), (0.1267, -0.006737, -0.08467), (2.595, 0.3039, 1.075), (0.1267, 0.2981, -0.08467), (2.335, 0.3039, 1.561), (0.1408, -0.006737, -0.05832), (1.986, 0.3039, 1.986), (0.1408, 0.2981, -0.05832), (1.561, 0.3039, 2.335), (0.1495, -0.006737, -0.02973), (1.075, 0.3039, 2.595), (0.1495, 0.2981, -0.02973), (0.548, 0.3039, 2.755), (0.1524, -0.006737, -9.537e-07), (0.0, 0.3039, 2.809), (0.1524, 0.2981, -9.537e-07), (-0.548, 0.3039, 2.755), (-1.075, 0.3039, 2.595), (0.1495, -0.006737, 0.02973), (0.1495, 0.2981, 0.02973), (-1.561, 0.3039, 2.335), (0.1408, -0.006737, 0.05832), (-1.986, 0.3039, 1.986), (0.1408, 0.2981, 0.05832), (-2.335, 0.3039, 1.561), (0.1267, -0.006737, 0.08467), (-2.595, 0.3039, 1.075), (0.1267, 0.2981, 0.08467), (-2.755, 0.3039, 0.548), (0.1078, -0.006737, 0.1078), (-2.809, 0.3039, -9.537e-07), (0.1078, 0.2981, 0.1078), (-2.755, 0.3039, -0.548), (0.08467, -0.006737, 0.1267), (-2.595, 0.3039, -1.075), (0.08467, 0.2981, 0.1267), (-2.335, 0.3039, -1.561), (0.05832, -0.006737, 0.1408), (-1.986, 0.3039, -1.986), (0.05832, 0.2981, 0.1408), (-1.561, 0.3039, -2.335), (0.02973, -0.006737, 0.1495), (-1.075, 0.3039, -2.595), (0.02973, 0.2981, 0.1495), (-0.548, 0.3039, -2.755), (0.0, 0.6493, -9.537e-07), (0.0, -0.006737, 0.1524), (0.0, 0.2981, 0.1524), (-0.02973, -0.006737, 0.1495), (-0.02973, 0.2981, 0.1495), (-0.05832, -0.006737, 0.1408), (-0.05832, 0.2981, 0.1408), (-0.08467, -0.006737, 0.1267), (-0.08467, 0.2981, 0.1267), (-0.1078, -0.006737, 0.1078), (-0.1078, 0.2981, 0.1078), (-0.1267, -0.006737, 0.08467), (-0.1267, 0.2981, 0.08467), (-0.1408, -0.006737, 0.05832), (-0.1408, 0.2981, 0.05832), (-0.1495, -0.006737, 0.02973), (-0.1495, 0.2981, 0.02973), (-0.1524, -0.006737, -9.537e-07), (-0.1524, 0.2981, -9.537e-07), (-0.1495, -0.006737, -0.02973), (-0.1495, 0.2981, -0.02973), (-0.1408, -0.006737, -0.05832), (-0.1408, 0.2981, -0.05832), (-0.1267, -0.006737, -0.08467), (-0.1267, 0.2981, -0.08467), (-0.1078, -0.006737, -0.1078), (-0.1078, 0.2981, -0.1078), (-0.08467, -0.006737, -0.1267), (-0.08467, 0.2981, -0.1267), (-0.05832, -0.006737, -0.1408), (-0.05832, 0.2981, -0.1408), (-0.02973, -0.006737, -0.1495), (-0.02973, 0.2981, -0.1495)], [], [(0, 2, 6, 4), (4, 6, 10, 8), (8, 10, 14, 12), (12, 14, 18, 16), (16, 18, 22, 20), (20, 22, 26, 24), (24, 26, 30, 28), (28, 30, 34, 32), (32, 34, 38, 37), (37, 38, 42, 40), (40, 42, 46, 44), (44, 46, 50, 48), (48, 50, 54, 52), (52, 54, 58, 56), (56, 58, 62, 60), (60, 62, 66, 65), (65, 66, 68, 67), (67, 68, 70, 69), (69, 70, 72, 71), (71, 72, 74, 73), (73, 74, 76, 75), (75, 76, 78, 77), (77, 78, 80, 79), (79, 80, 82, 81), (81, 82, 84, 83), (83, 84, 86, 85), (85, 86, 88, 87), (87, 88, 90, 89), (89, 90, 92, 91), (91, 92, 94, 93), (18, 14, 10, 6, 2, 96, 94, 92, 90, 88, 86, 84, 82, 80, 78, 76, 74, 72, 70, 68, 66, 62, 58, 54, 50, 46, 42, 38, 34, 30, 26, 22), (93, 94, 96, 95), (95, 96, 2, 0), (95, 0, 4, 8, 12, 16, 20, 24, 28, 32, 37, 40, 44, 48, 52, 56, 60, 65, 67, 69, 71, 73, 75, 77, 79, 81, 83, 85, 87, 89, 91, 93), (1, 64, 3), (3, 64, 5), (5, 64, 7), (7, 64, 9), (9, 64, 11), (11, 64, 13), (13, 64, 15), (15, 64, 17), (17, 64, 19), (19, 64, 21), (21, 64, 23), (23, 64, 25), (25, 64, 27), (27, 64, 29), (29, 64, 31), (31, 64, 33), (33, 64, 35), (35, 64, 36), (36, 64, 39), (39, 64, 41), (41, 64, 43), (43, 64, 45), (45, 64, 47), (47, 64, 49), (49, 64, 51), (51, 64, 53), (53, 64, 55), (55, 64, 57), (57, 64, 59), (59, 64, 61), (63, 1, 3, 5, 7, 9, 11, 13, 15, 17, 19, 21, 23, 25, 27, 29, 31, 33, 35, 36, 39, 41, 43, 45, 47, 49, 51, 53, 55, 57, 59, 61), (61, 64, 63), (63, 64, 1)])
_uv = me_cylinder_020.uv_layers.new(name='UVMap')
_uv.uv.foreach_set('vector', [1.0, 0.5, 1.0, 1.0, 0.9688, 1.0, 0.9688, 0.5, 0.9688, 0.5, 0.9688, 1.0, 0.9375, 1.0, 0.9375, 0.5, 0.9375, 0.5, 0.9375, 1.0, 0.9062, 1.0, 0.9062, 0.5, 0.9062, 0.5, 0.9062, 1.0, 0.875, 1.0, 0.875, 0.5, 0.875, 0.5, 0.875, 1.0, 0.8438, 1.0, 0.8438, 0.5, 0.8438, 0.5, 0.8438, 1.0, 0.8125, 1.0, 0.8125, 0.5, 0.8125, 0.5, 0.8125, 1.0, 0.7812, 1.0, 0.7812, 0.5, 0.7812, 0.5, 0.7812, 1.0, 0.75, 1.0, 0.75, 0.5, 0.75, 0.5, 0.75, 1.0, 0.7188, 1.0, 0.7188, 0.5, 0.7188, 0.5, 0.7188, 1.0, 0.6875, 1.0, 0.6875, 0.5, 0.6875, 0.5, 0.6875, 1.0, 0.6562, 1.0, 0.6562, 0.5, 0.6562, 0.5, 0.6562, 1.0, 0.625, 1.0, 0.625, 0.5, 0.625, 0.5, 0.625, 1.0, 0.5938, 1.0, 0.5938, 0.5, 0.5938, 0.5, 0.5938, 1.0, 0.5625, 1.0, 0.5625, 0.5, 0.5625, 0.5, 0.5625, 1.0, 0.5312, 1.0, 0.5312, 0.5, 0.5312, 0.5, 0.5312, 1.0, 0.5, 1.0, 0.5, 0.5, 0.5, 0.5, 0.5, 1.0, 0.4688, 1.0, 0.4688, 0.5, 0.4688, 0.5, 0.4688, 1.0, 0.4375, 1.0, 0.4375, 0.5, 0.4375, 0.5, 0.4375, 1.0, 0.4062, 1.0, 0.4062, 0.5, 0.4062, 0.5, 0.4062, 1.0, 0.375, 1.0, 0.375, 0.5, 0.375, 0.5, 0.375, 1.0, 0.3438, 1.0, 0.3438, 0.5, 0.3438, 0.5, 0.3438, 1.0, 0.3125, 1.0, 0.3125, 0.5, 0.3125, 0.5, 0.3125, 1.0, 0.2812, 1.0, 0.2812, 0.5, 0.2812, 0.5, 0.2812, 1.0, 0.25, 1.0, 0.25, 0.5, 0.25, 0.5, 0.25, 1.0, 0.2188, 1.0, 0.2188, 0.5, 0.2188, 0.5, 0.2188, 1.0, 0.1875, 1.0, 0.1875, 0.5, 0.1875, 0.5, 0.1875, 1.0, 0.1562, 1.0, 0.1562, 0.5, 0.1562, 0.5, 0.1562, 1.0, 0.125, 1.0, 0.125, 0.5, 0.125, 0.5, 0.125, 1.0, 0.09375, 1.0, 0.09375, 0.5, 0.09375, 0.5, 0.09375, 1.0, 0.0625, 1.0, 0.0625, 0.5, 0.4197, 0.4197, 0.3833, 0.4496, 0.3418, 0.4717, 0.2968, 0.4854, 0.25, 0.49, 0.2032, 0.4854, 0.1582, 0.4717, 0.1167, 0.4496, 0.08029, 0.4197, 0.05045, 0.3833, 0.02827, 0.3418, 0.01461, 0.2968, 0.01, 0.25, 0.01461, 0.2032, 0.02827, 0.1582, 0.05045, 0.1167, 0.08029, 0.08029, 0.1167, 0.05045, 0.1582, 0.02827, 0.2032, 0.01461, 0.25, 0.01, 0.2968, 0.01461, 0.3418, 0.02827, 0.3833, 0.05045, 0.4197, 0.08029, 0.4496, 0.1167, 0.4717, 0.1582, 0.4854, 0.2032, 0.49, 0.25, 0.4854, 0.2968, 0.4717, 0.3418, 0.4496, 0.3833, 0.0625, 0.5, 0.0625, 1.0, 0.03125, 1.0, 0.03125, 0.5, 0.03125, 0.5, 0.03125, 1.0, 0.0, 1.0, 0.0, 0.5, 0.7032, 0.4854, 0.75, 0.49, 0.7968, 0.4854, 0.8418, 0.4717, 0.8833, 0.4496, 0.9197, 0.4197, 0.9496, 0.3833, 0.9717, 0.3418, 0.9854, 0.2968, 0.99, 0.25, 0.9854, 0.2032, 0.9717, 0.1582, 0.9496, 0.1167, 0.9197, 0.08029, 0.8833, 0.05045, 0.8418, 0.02827, 0.7968, 0.01461, 0.75, 0.01, 0.7032, 0.01461, 0.6582, 0.02827, 0.6167, 0.05045, 0.5803, 0.08029, 0.5504, 0.1167, 0.5283, 0.1582, 0.5146, 0.2032, 0.51, 0.25, 0.5146, 0.2968, 0.5283, 0.3418, 0.5504, 0.3833, 0.5803, 0.4197, 0.6167, 0.4496, 0.6582, 0.4717, 0.25, 0.49, 0.25, 0.25, 0.2968, 0.4854, 0.2968, 0.4854, 0.25, 0.25, 0.3418, 0.4717, 0.3418, 0.4717, 0.25, 0.25, 0.3833, 0.4496, 0.3833, 0.4496, 0.25, 0.25, 0.4197, 0.4197, 0.4197, 0.4197, 0.25, 0.25, 0.4496, 0.3833, 0.4496, 0.3833, 0.25, 0.25, 0.4717, 0.3418, 0.4717, 0.3418, 0.25, 0.25, 0.4854, 0.2968, 0.4854, 0.2968, 0.25, 0.25, 0.49, 0.25, 0.49, 0.25, 0.25, 0.25, 0.4854, 0.2032, 0.4854, 0.2032, 0.25, 0.25, 0.4717, 0.1582, 0.4717, 0.1582, 0.25, 0.25, 0.4496, 0.1167, 0.4496, 0.1167, 0.25, 0.25, 0.4197, 0.08029, 0.4197, 0.08029, 0.25, 0.25, 0.3833, 0.05045, 0.3833, 0.05045, 0.25, 0.25, 0.3418, 0.02827, 0.3418, 0.02827, 0.25, 0.25, 0.2968, 0.01461, 0.2968, 0.01461, 0.25, 0.25, 0.25, 0.01, 0.25, 0.01, 0.25, 0.25, 0.2032, 0.01461, 0.2032, 0.01461, 0.25, 0.25, 0.1582, 0.02827, 0.1582, 0.02827, 0.25, 0.25, 0.1167, 0.05045, 0.1167, 0.05045, 0.25, 0.25, 0.08029, 0.08029, 0.08029, 0.08029, 0.25, 0.25, 0.05045, 0.1167, 0.05045, 0.1167, 0.25, 0.25, 0.02827, 0.1582, 0.02827, 0.1582, 0.25, 0.25, 0.01461, 0.2032, 0.01461, 0.2032, 0.25, 0.25, 0.01, 0.25, 0.01, 0.25, 0.25, 0.25, 0.01461, 0.2968, 0.01461, 0.2968, 0.25, 0.25, 0.02827, 0.3418, 0.02827, 0.3418, 0.25, 0.25, 0.05045, 0.3833, 0.05045, 0.3833, 0.25, 0.25, 0.08029, 0.4197, 0.08029, 0.4197, 0.25, 0.25, 0.1167, 0.4496, 0.1167, 0.4496, 0.25, 0.25, 0.1582, 0.4717, 0.7032, 0.4854, 0.75, 0.49, 0.7968, 0.4854, 0.8418, 0.4717, 0.8833, 0.4496, 0.9197, 0.4197, 0.9496, 0.3833, 0.9717, 0.3418, 0.9854, 0.2968, 0.99, 0.25, 0.9854, 0.2032, 0.9717, 0.1582, 0.9496, 0.1167, 0.9197, 0.08029, 0.8833, 0.05045, 0.8418, 0.02827, 0.7968, 0.01461, 0.75, 0.01, 0.7032, 0.01461, 0.6582, 0.02827, 0.6167, 0.05045, 0.5803, 0.08029, 0.5504, 0.1167, 0.5283, 0.1582, 0.5146, 0.2032, 0.51, 0.25, 0.5146, 0.2968, 0.5283, 0.3418, 0.5504, 0.3833, 0.5803, 0.4197, 0.6167, 0.4496, 0.6582, 0.4717, 0.1582, 0.4717, 0.25, 0.25, 0.2032, 0.4854, 0.2032, 0.4854, 0.25, 0.25, 0.25, 0.49])
me_cylinder_020.update()
me_cylinder_020.normals_split_custom_set([tuple(v) for v in zip(*[iter([0.09801, 0.0, -0.9952, 0.09801, 0.0, -0.9952, 0.09801, 0.0, -0.9952, 0.09801, 0.0, -0.9952, 0.2903, 0.0, -0.9569, 0.2903, 0.0, -0.9569, 0.2903, 0.0, -0.9569, 0.2903, 0.0, -0.9569, 0.4714, 0.0, -0.8819, 0.4714, 0.0, -0.8819, 0.4714, 0.0, -0.8819, 0.4714, 0.0, -0.8819, 0.6344, 0.0, -0.773, 0.6344, 0.0, -0.773, 0.6344, 0.0, -0.773, 0.6344, 0.0, -0.773, 0.773, 0.0, -0.6344, 0.773, 0.0, -0.6344, 0.773, 0.0, -0.6344, 0.773, 0.0, -0.6344, 0.8819, 0.0, -0.4714, 0.8819, 0.0, -0.4714, 0.8819, 0.0, -0.4714, 0.8819, 0.0, -0.4714, 0.9569, 0.0, -0.2903, 0.9569, 0.0, -0.2903, 0.9569, 0.0, -0.2903, 0.9569, 0.0, -0.2903, 0.9952, 0.0, -0.09801, 0.9952, 0.0, -0.09801, 0.9952, 0.0, -0.09801, 0.9952, 0.0, -0.09801, 0.9952, 0.0, 0.09801, 0.9952, 0.0, 0.09801, 0.9952, 0.0, 0.09801, 0.9952, 0.0, 0.09801, 0.9569, 0.0, 0.2903, 0.9569, 0.0, 0.2903, 0.9569, 0.0, 0.2903, 0.9569, 0.0, 0.2903, 0.8819, 0.0, 0.4714, 0.8819, 0.0, 0.4714, 0.8819, 0.0, 0.4714, 0.8819, 0.0, 0.4714, 0.773, 0.0, 0.6344, 0.773, 0.0, 0.6344, 0.773, 0.0, 0.6344, 0.773, 0.0, 0.6344, 0.6344, 0.0, 0.773, 0.6344, 0.0, 0.773, 0.6344, 0.0, 0.773, 0.6344, 0.0, 0.773, 0.4714, 0.0, 0.8819, 0.4714, 0.0, 0.8819, 0.4714, 0.0, 0.8819, 0.4714, 0.0, 0.8819, 0.2903, 0.0, 0.9569, 0.2903, 0.0, 0.9569, 0.2903, 0.0, 0.9569, 0.2903, 0.0, 0.9569, 0.09801, 0.0, 0.9952, 0.09801, 0.0, 0.9952, 0.09801, 0.0, 0.9952, 0.09801, 0.0, 0.9952, -0.09801, 0.0, 0.9952, -0.09801, 0.0, 0.9952, -0.09801, 0.0, 0.9952, -0.09801, 0.0, 0.9952, -0.2903, 0.0, 0.9569, -0.2903, 0.0, 0.9569, -0.2903, 0.0, 0.9569, -0.2903, 0.0, 0.9569, -0.4714, 0.0, 0.8819, -0.4714, 0.0, 0.8819, -0.4714, 0.0, 0.8819, -0.4714, 0.0, 0.8819, -0.6344, 0.0, 0.773, -0.6344, 0.0, 0.773, -0.6344, 0.0, 0.773, -0.6344, 0.0, 0.773, -0.773, 0.0, 0.6344, -0.773, 0.0, 0.6344, -0.773, 0.0, 0.6344, -0.773, 0.0, 0.6344, -0.8819, 0.0, 0.4714, -0.8819, 0.0, 0.4714, -0.8819, 0.0, 0.4714, -0.8819, 0.0, 0.4714, -0.9569, 0.0, 0.2903, -0.9569, 0.0, 0.2903, -0.9569, 0.0, 0.2903, -0.9569, 0.0, 0.2903, -0.9952, 0.0, 0.09801, -0.9952, 0.0, 0.09801, -0.9952, 0.0, 0.09801, -0.9952, 0.0, 0.09801, -0.9952, 0.0, -0.09801, -0.9952, 0.0, -0.09801, -0.9952, 0.0, -0.09801, -0.9952, 0.0, -0.09801, -0.9569, 0.0, -0.2903, -0.9569, 0.0, -0.2903, -0.9569, 0.0, -0.2903, -0.9569, 0.0, -0.2903, -0.8819, 0.0, -0.4714, -0.8819, 0.0, -0.4714, -0.8819, 0.0, -0.4714, -0.8819, 0.0, -0.4714, -0.773, 0.0, -0.6344, -0.773, 0.0, -0.6344, -0.773, 0.0, -0.6344, -0.773, 0.0, -0.6344, -0.6344, 0.0, -0.773, -0.6344, 0.0, -0.773, -0.6344, 0.0, -0.773, -0.6344, 0.0, -0.773, -0.4714, 0.0, -0.8819, -0.4714, 0.0, -0.8819, -0.4714, 0.0, -0.8819, -0.4714, 0.0, -0.8819, 0.0, 1.0, 4.496e-08, 0.0, 1.0, 4.496e-08, 0.0, 1.0, 4.496e-08, 0.0, 1.0, 4.496e-08, 0.0, 1.0, 4.496e-08, 0.0, 1.0, 4.496e-08, 0.0, 1.0, 4.496e-08, 0.0, 1.0, 4.496e-08, 0.0, 1.0, 4.496e-08, 0.0, 1.0, 4.496e-08, 0.0, 1.0, 4.496e-08, 0.0, 1.0, 4.496e-08, 0.0, 1.0, 4.496e-08, 0.0, 1.0, 4.496e-08, 0.0, 1.0, 4.496e-08, 0.0, 1.0, 4.496e-08, 0.0, 1.0, 4.496e-08, 0.0, 1.0, 4.496e-08, 0.0, 1.0, 4.496e-08, 0.0, 1.0, 4.496e-08, 0.0, 1.0, 4.496e-08, 0.0, 1.0, 4.496e-08, 0.0, 1.0, 4.496e-08, 0.0, 1.0, 4.496e-08, 0.0, 1.0, 4.496e-08, 0.0, 1.0, 4.496e-08, 0.0, 1.0, 4.496e-08, 0.0, 1.0, 4.496e-08, 0.0, 1.0, 4.496e-08, 0.0, 1.0, 4.496e-08, 0.0, 1.0, 4.496e-08, 0.0, 1.0, 4.496e-08, -0.2903, 0.0, -0.9569, -0.2903, 0.0, -0.9569, -0.2903, 0.0, -0.9569, -0.2903, 0.0, -0.9569, -0.09801, 0.0, -0.9952, -0.09801, 0.0, -0.9952, -0.09801, 0.0, -0.9952, -0.09801, 0.0, -0.9952, 0.0, -1.0, -1.606e-09, 0.0, -1.0, -1.606e-09, 0.0, -1.0, -1.606e-09, 0.0, -1.0, -1.606e-09, 0.0, -1.0, -1.606e-09, 0.0, -1.0, -1.606e-09, 0.0, -1.0, -1.606e-09, 0.0, -1.0, -1.606e-09, 0.0, -1.0, -1.606e-09, 0.0, -1.0, -1.606e-09, 0.0, -1.0, -1.606e-09, 0.0, -1.0, -1.606e-09, 0.0, -1.0, -1.606e-09, 0.0, -1.0, -1.606e-09, 0.0, -1.0, -1.606e-09, 0.0, -1.0, -1.606e-09, 0.0, -1.0, -1.606e-09, 0.0, -1.0, -1.606e-09, 0.0, -1.0, -1.606e-09, 0.0, -1.0, -1.606e-09, 0.0, -1.0, -1.606e-09, 0.0, -1.0, -1.606e-09, 0.0, -1.0, -1.606e-09, 0.0, -1.0, -1.606e-09, 0.0, -1.0, -1.606e-09, 0.0, -1.0, -1.606e-09, 0.0, -1.0, -1.606e-09, 0.0, -1.0, -1.606e-09, 0.0, -1.0, -1.606e-09, 0.0, -1.0, -1.606e-09, 0.0, -1.0, -1.606e-09, 0.0, -1.0, -1.606e-09, 0.01202, 0.9925, -0.122, 0.01202, 0.9925, -0.122, 0.01202, 0.9925, -0.122, 0.0356, 0.9925, -0.1173, 0.0356, 0.9925, -0.1173, 0.0356, 0.9925, -0.1173, 0.05781, 0.9925, -0.1082, 0.05781, 0.9925, -0.1082, 0.05781, 0.9925, -0.1082, 0.0778, 0.9925, -0.09479, 0.0778, 0.9925, -0.09479, 0.0778, 0.9925, -0.09479, 0.09479, 0.9925, -0.0778, 0.09479, 0.9925, -0.0778, 0.09479, 0.9925, -0.0778, 0.1082, 0.9925, -0.05781, 0.1082, 0.9925, -0.05781, 0.1082, 0.9925, -0.05781, 0.1173, 0.9925, -0.0356, 0.1173, 0.9925, -0.0356, 0.1173, 0.9925, -0.0356, 0.122, 0.9925, -0.01202, 0.122, 0.9925, -0.01202, 0.122, 0.9925, -0.01202, 0.122, 0.9925, 0.01202, 0.122, 0.9925, 0.01202, 0.122, 0.9925, 0.01202, 0.1173, 0.9925, 0.0356, 0.1173, 0.9925, 0.0356, 0.1173, 0.9925, 0.0356, 0.1082, 0.9925, 0.05781, 0.1082, 0.9925, 0.05781, 0.1082, 0.9925, 0.05781, 0.09479, 0.9925, 0.0778, 0.09479, 0.9925, 0.0778, 0.09479, 0.9925, 0.0778, 0.0778, 0.9925, 0.09479, 0.0778, 0.9925, 0.09479, 0.0778, 0.9925, 0.09479, 0.05781, 0.9925, 0.1082, 0.05781, 0.9925, 0.1082, 0.05781, 0.9925, 0.1082, 0.0356, 0.9925, 0.1173, 0.0356, 0.9925, 0.1173, 0.0356, 0.9925, 0.1173, 0.01202, 0.9925, 0.122, 0.01202, 0.9925, 0.122, 0.01202, 0.9925, 0.122, -0.01202, 0.9925, 0.122, -0.01202, 0.9925, 0.122, -0.01202, 0.9925, 0.122, -0.0356, 0.9925, 0.1173, -0.0356, 0.9925, 0.1173, -0.0356, 0.9925, 0.1173, -0.05781, 0.9925, 0.1082, -0.05781, 0.9925, 0.1082, -0.05781, 0.9925, 0.1082, -0.0778, 0.9925, 0.09479, -0.0778, 0.9925, 0.09479, -0.0778, 0.9925, 0.09479, -0.09479, 0.9925, 0.0778, -0.09479, 0.9925, 0.0778, -0.09479, 0.9925, 0.0778, -0.1082, 0.9925, 0.05781, -0.1082, 0.9925, 0.05781, -0.1082, 0.9925, 0.05781, -0.1173, 0.9925, 0.0356, -0.1173, 0.9925, 0.0356, -0.1173, 0.9925, 0.0356, -0.122, 0.9925, 0.01202, -0.122, 0.9925, 0.01202, -0.122, 0.9925, 0.01202, -0.122, 0.9925, -0.01202, -0.122, 0.9925, -0.01202, -0.122, 0.9925, -0.01202, -0.1173, 0.9925, -0.0356, -0.1173, 0.9925, -0.0356, -0.1173, 0.9925, -0.0356, -0.1082, 0.9925, -0.05781, -0.1082, 0.9925, -0.05781, -0.1082, 0.9925, -0.05781, -0.09479, 0.9925, -0.0778, -0.09479, 0.9925, -0.0778, -0.09479, 0.9925, -0.0778, -0.0778, 0.9925, -0.09479, -0.0778, 0.9925, -0.09479, -0.0778, 0.9925, -0.09479, -0.05781, 0.9925, -0.1082, -0.05781, 0.9925, -0.1082, -0.05781, 0.9925, -0.1082, 0.0, -1.0, 6.051e-09, 0.0, -1.0, 6.051e-09, 0.0, -1.0, 6.051e-09, 0.0, -1.0, 6.051e-09, 0.0, -1.0, 6.051e-09, 0.0, -1.0, 6.051e-09, 0.0, -1.0, 6.051e-09, 0.0, -1.0, 6.051e-09, 0.0, -1.0, 6.051e-09, 0.0, -1.0, 6.051e-09, 0.0, -1.0, 6.051e-09, 0.0, -1.0, 6.051e-09, 0.0, -1.0, 6.051e-09, 0.0, -1.0, 6.051e-09, 0.0, -1.0, 6.051e-09, 0.0, -1.0, 6.051e-09, 0.0, -1.0, 6.051e-09, 0.0, -1.0, 6.051e-09, 0.0, -1.0, 6.051e-09, 0.0, -1.0, 6.051e-09, 0.0, -1.0, 6.051e-09, 0.0, -1.0, 6.051e-09, 0.0, -1.0, 6.051e-09, 0.0, -1.0, 6.051e-09, 0.0, -1.0, 6.051e-09, 0.0, -1.0, 6.051e-09, 0.0, -1.0, 6.051e-09, 0.0, -1.0, 6.051e-09, 0.0, -1.0, 6.051e-09, 0.0, -1.0, 6.051e-09, 0.0, -1.0, 6.051e-09, 0.0, -1.0, 6.051e-09, -0.0356, 0.9925, -0.1173, -0.0356, 0.9925, -0.1173, -0.0356, 0.9925, -0.1173, -0.01202, 0.9925, -0.122, -0.01202, 0.9925, -0.122, -0.01202, 0.9925, -0.122])] * 3)])

# ---- objects
ob_forestfloor = bpy.data.objects.new('ForestFloor', me_meshdata_044)
ob_cone = bpy.data.objects.new('Cone', me_cone_064)
ob_cone_001 = bpy.data.objects.new('Cone.001', me_cone_065)
ob_birch = bpy.data.objects.new('Birch', me_cylinder_019)
ob_douglas_fir = bpy.data.objects.new('Douglas Fir', me_cylinder_020)

# ---- transforms, parenting, visibility, modifiers, constraints
ob_forestfloor.location = (0.0, 0.0, 0.0)
ob_cone.location = (-5.018, 18.78, 3.026)
ob_cone.rotation_euler = (1.571, -0.0, 0.0)
ob_cone.scale = (21.25, 11.25, 21.25)
ob_cone_001.location = (-17.68, -16.46, 3.123)
ob_cone_001.rotation_euler = (1.571, -0.0, 0.0)
ob_cone_001.scale = (21.93, 11.61, 21.93)
ob_birch.location = (-5.018, 18.78, 0.0)
ob_birch.rotation_euler = (1.571, -0.0, 0.0)
ob_birch.scale = (1.659, 11.23, 1.659)
ob_douglas_fir.location = (-17.68, -16.46, 0.0)
ob_douglas_fir.rotation_euler = (1.571, -0.0, 0.0)
ob_douglas_fir.scale = (1.19, 10.25, 1.19)

# ---- collection membership
scene.collection.objects.link(ob_forestfloor)
scene.collection.objects.link(ob_cone)
scene.collection.objects.link(ob_cone_001)
col_trees.objects.link(ob_birch)
col_trees.objects.link(ob_douglas_fir)

# ---- scene / render settings (as saved in the file)
scene.frame_start = 1; scene.frame_end = 250; scene.frame_set(1)
scene.render.engine = 'BLENDER_EEVEE_NEXT'
scene.cycles.sampling_pattern = 'TABULATED_SOBOL'
scene.eevee.ray_tracing_options.trace_max_roughness = 0.0
bpy.context.view_layer.update()

# ---- added for rendering (the .blend has no active camera and no usable light): camera, sun
cam_auto = bpy.data.cameras.new('AutoCamera')
cam_auto.lens = 50.0
cam_auto.sensor_width = 36.0
cam_auto.clip_end = 1000.0
ob_auto_camera = bpy.data.objects.new('AutoCamera', cam_auto)
scene.collection.objects.link(ob_auto_camera)
ob_auto_camera.location = (54.178, -64.614, 47.0392)
ob_auto_camera.rotation_euler = (1.09748, -7.21219e-08, 0.694738)
scene.camera = ob_auto_camera
light_auto_sun = bpy.data.lights.new('AutoSun', 'SUN')
light_auto_sun.energy = 3.0
light_auto_sun.angle = 0.0523599
ob_auto_sun = bpy.data.objects.new('AutoSun', light_auto_sun)
scene.collection.objects.link(ob_auto_sun)
ob_auto_sun.rotation_euler = (0.872665, 0.174533, 0.523599)
bpy.context.view_layer.update()
